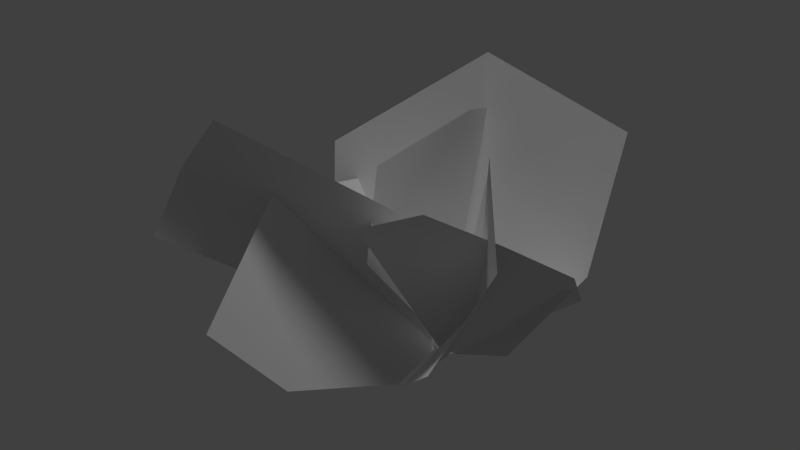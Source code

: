 # Source: misc_groundshrubs_01_a.blend  (saved by Blender 2.78.0; exported with 4.5.12 LTS)
import bpy
from mathutils import Matrix  # noqa: F401  (used for matrix-valued properties, if any)

bpy.ops.wm.read_factory_settings(use_empty=True)
scene = bpy.context.scene
scene.name = 'Scene'

# ---- collections
col_collection_1 = bpy.data.collections.new('Collection 1'); scene.collection.children.link(col_collection_1)

# ---- materials (node trees are filled in below, after node groups)
mat_misc_groundshrubs_01 = bpy.data.materials.new('misc_groundshrubs_01')
mat_misc_groundshrubs_01.alpha_threshold = 0.0
mat_misc_groundshrubs_01.use_transparent_shadow = False
mat_misc_groundshrubs_01.preview_render_type = 'CUBE'
mat_misc_groundshrubs_01.roughness = 0.5

# ---- material node trees

# ---- world
world_world = bpy.data.worlds.new('World'); scene.world = world_world
world_world.color = (0.05088, 0.05088, 0.05088)
world_world.use_sun_shadow = False
world_world.sun_shadow_jitter_overblur = 0.0
world_world.cycles.sampling_method = 'NONE'
world_world.cycles.sample_map_resolution = 256

# ---- lights
light_hemi = bpy.data.lights.new('Hemi', 'SUN')
light_hemi.transmission_factor = 0.0
light_hemi.angle = 0.1993
light_hemi.energy = 1.0
light_hemi.shadow_buffer_clip_start = 0.5
light_hemi.shadow_soft_size = 0.1
light_hemi.shadow_cascade_max_distance = 1000.0
light_hemi.cycles.use_multiple_importance_sampling = False

# ---- meshes
me_shrubsa = bpy.data.meshes.new('shrubsa')
me_shrubsa.from_pydata([(1.822, -1.543, 4.275), (0.1139, -0.01274, -0.1155), (0.4029, 0.5248, 3.07), (2.358, -2.047, 3.074), (1.572, -2.359, 1.418), (0.2894, -1.346, 0.1051), (1.274, -0.895, 1.63), (0.03381, 0.01676, -0.1416), (1.227, -2.052, 3.5), (-0.2342, -1.679, 2.664), (1.973, -1.359, 3.024), (2.82, -1.021, 2.726), (2.079, 0.5364, 1.398), (-2.309, -2.284, 3.92), (-0.2834, 0.1067, -0.1545), (-3.715, -1.782, 2.669), (-4.127, -2.167, 1.451), (0.3927, -0.9302, 2.611), (-1.006, 1.257, 1.047), (-0.1781, 0.08465, -0.1177), (-1.957, -1.589, 2.626), (-1.938, 0.6309, 2.166), (-1.78, -3.176, 1.072), (-1.079, -2.327, -0.05775), (-0.2058, -0.8262, -0.3433), (-0.04312, 0.2423, -0.1446), (-0.1126, 1.579, 3.535), (0.7423, 2.686, 2.362), (-0.09398, 0.6856, 3.736), (-0.5236, -0.905, 3.262), (-0.3954, -1.293, 1.898), (-2.216, -0.05174, 0.7417), (-0.005669, 0.04728, -0.1403), (-0.2837, 1.347, 4.403), (-2.438, 0.2744, 2.746), (2.482, 0.6501, 4.069), (2.413, 0.03747, 2.132), (1.134, 0.1096, 0.2606)], [], [(6, 2, 0), (2, 6, 1), (6, 0, 3), (6, 3, 4), (6, 4, 5), (1, 6, 5), (10, 8, 7), (7, 8, 9), (12, 10, 7), (11, 10, 12), (14, 17, 13), (14, 13, 15), (15, 16, 14), (20, 21, 19), (20, 23, 22), (19, 24, 20), (19, 21, 18), (20, 24, 23), (28, 26, 25), (25, 26, 27), (30, 28, 25), (29, 28, 30), (33, 32, 34), (33, 35, 36), (32, 33, 37), (32, 31, 34), (33, 36, 37)])
me_shrubsa.polygons.foreach_set('use_smooth', [True] * 27)
_uv = me_shrubsa.uv_layers.new(name='UVMap')
_uv.uv.foreach_set('vector', [0.7764, 0.7334, 0.5254, 0.7959, 0.6523, 1.011, 0.5254, 0.7959, 0.7764, 0.7334, 0.749, 0.4971, 0.7764, 0.7334, 0.6523, 1.011, 0.8447, 0.9512, 0.7764, 0.7334, 0.8447, 0.9512, 0.9414, 0.7871, 0.7764, 0.7334, 0.9414, 0.7871, 0.8818, 0.5908, 0.749, 0.4971, 0.7764, 0.7334, 0.8818, 0.5908, 0.8223, 0.5, 0.6787, 0.499, 0.749, -0.003906, 0.749, -0.003906, 0.6787, 0.499, 0.5098, 0.3828, 0.9912, 0.208, 0.8223, 0.5, 0.749, -0.003906, 0.9863, 0.3916, 0.8223, 0.5, 0.9912, 0.208, 0.248, -0.003906, 0.4668, 0.1826, 0.3369, 0.4971, 0.248, -0.003906, 0.3369, 0.4971, 0.1562, 0.4971, 0.1562, 0.4971, 0.04297, 0.4199, 0.248, -0.003906, 0.2227, 0.9805, 0.004883, 0.8027, 0.25, 0.4961, 0.2227, 0.9805, 0.498, 0.7383, 0.5039, 0.9443, 0.25, 0.4961, 0.3672, 0.5381, 0.2227, 0.9805, 0.25, 0.4961, 0.004883, 0.8027, 0.02441, 0.5908, 0.2227, 0.9805, 0.3672, 0.5381, 0.498, 0.7383, 0.8223, 0.5, 0.6787, 0.499, 0.749, -0.003906, 0.749, -0.003906, 0.6787, 0.499, 0.5098, 0.3828, 0.9912, 0.208, 0.8223, 0.5, 0.749, -0.003906, 0.9863, 0.3916, 0.8223, 0.5, 0.9912, 0.208, 0.2227, 0.9805, 0.25, 0.4961, 0.004883, 0.8027, 0.2227, 0.9805, 0.5039, 0.9443, 0.498, 0.7383, 0.25, 0.4961, 0.2227, 0.9805, 0.3672, 0.5381, 0.25, 0.4961, 0.02441, 0.5908, 0.004883, 0.8027, 0.2227, 0.9805, 0.498, 0.7383, 0.3672, 0.5381])
_ca = me_shrubsa.color_attributes.new('Col', 'BYTE_COLOR', 'CORNER')
_ca.data.foreach_set('color', [0.2122, 0.07036, 0.0, 1.0, 0.2122, 0.07036, 1.0, 1.0, 0.9911, 0.07036, 0.0, 1.0, 0.2122, 0.07036, 1.0, 1.0, 0.2122, 0.07036, 0.0, 1.0, 0.0, 0.07036, 0.0, 1.0, 0.2122, 0.07036, 0.0, 1.0, 0.9911, 0.07036, 0.0, 1.0, 0.9911, 0.07036, 1.0, 1.0, 0.2122, 0.07036, 0.0, 1.0, 0.9911, 0.07036, 1.0, 1.0, 0.9911, 0.07036, 1.0, 1.0, 0.2122, 0.07036, 0.0, 1.0, 0.9911, 0.07036, 1.0, 1.0, 0.2122, 0.07036, 1.0, 1.0, 0.0, 0.07036, 0.0, 1.0, 0.2122, 0.07036, 0.0, 1.0, 0.2122, 0.07036, 1.0, 1.0, 0.9911, 0.1274, 0.0, 1.0, 0.9911, 0.1274, 1.0, 1.0, 0.0, 0.1274, 0.0, 1.0, 0.0, 0.1274, 0.0, 1.0, 0.9911, 0.1274, 1.0, 1.0, 0.2122, 0.1274, 1.0, 1.0, 0.2122, 0.1274, 1.0, 1.0, 0.9911, 0.1274, 0.0, 1.0, 0.0, 0.1274, 0.0, 1.0, 0.2122, 0.1274, 1.0, 1.0, 0.9911, 0.1274, 0.0, 1.0, 0.2122, 0.1274, 1.0, 1.0, 0.0, 0.2051, 0.0, 1.0, 0.2122, 0.2051, 1.0, 1.0, 0.9911, 0.2051, 0.0, 1.0, 0.0, 0.2051, 0.0, 1.0, 0.9911, 0.2051, 0.0, 1.0, 0.9911, 0.2051, 1.0, 1.0, 0.9911, 0.2051, 1.0, 1.0, 0.2122, 0.2051, 1.0, 1.0, 0.0, 0.2051, 0.0, 1.0, 1.0, 0.305, 0.0, 1.0, 0.9911, 0.305, 1.0, 1.0, 0.0, 0.305, 0.0, 1.0, 1.0, 0.305, 0.0, 1.0, 0.2122, 0.305, 1.0, 1.0, 1.0, 0.305, 1.0, 1.0, 0.0, 0.305, 0.0, 1.0, 0.0, 0.305, 1.0, 1.0, 1.0, 0.305, 0.0, 1.0, 0.0, 0.305, 0.0, 1.0, 0.9911, 0.305, 1.0, 1.0, 0.2122, 0.305, 1.0, 1.0, 1.0, 0.305, 0.0, 1.0, 0.0, 0.305, 1.0, 1.0, 0.2122, 0.305, 1.0, 1.0, 0.9911, 0.0319, 0.0, 1.0, 0.9911, 0.0319, 1.0, 1.0, 0.0, 0.0319, 0.0, 1.0, 0.0, 0.0319, 0.0, 1.0, 0.9911, 0.0319, 1.0, 1.0, 0.2122, 0.0319, 1.0, 1.0, 0.2122, 0.0319, 1.0, 1.0, 0.9911, 0.0319, 0.0, 1.0, 0.0, 0.0319, 0.0, 1.0, 0.2122, 0.0319, 1.0, 1.0, 0.9911, 0.0319, 0.0, 1.0, 0.2122, 0.0319, 1.0, 1.0, 1.0, 0.009721, 0.0, 1.0, 0.0, 0.009721, 0.0, 1.0, 0.9911, 0.009721, 1.0, 1.0, 1.0, 0.009721, 0.0, 1.0, 1.0, 0.009721, 1.0, 1.0, 0.2122, 0.009721, 1.0, 1.0, 0.0, 0.009721, 0.0, 1.0, 1.0, 0.009721, 0.0, 1.0, 0.0, 0.009721, 1.0, 1.0, 0.0, 0.009721, 0.0, 1.0, 0.2122, 0.009721, 1.0, 1.0, 0.9911, 0.009721, 1.0, 1.0, 1.0, 0.009721, 0.0, 1.0, 0.2122, 0.009721, 1.0, 1.0, 0.0, 0.009721, 1.0, 1.0])
me_shrubsa.materials.append(mat_misc_groundshrubs_01)
me_shrubsa.use_remesh_preserve_volume = False
me_shrubsa.use_remesh_preserve_attributes = False
me_shrubsa.use_mirror_vertex_groups = False
me_shrubsa.update()

# ---- objects
ob_shrubsa = bpy.data.objects.new('shrubsa', me_shrubsa)
ob_hemi = bpy.data.objects.new('Hemi', light_hemi)

# ---- transforms, parenting, visibility, modifiers, constraints
ob_shrubsa.location = (0.0, 0.0, 0.0)
ob_shrubsa.scale = (0.1897, 0.1897, 0.1897)
ob_shrubsa.lineart.crease_threshold = 0.0
ob_hemi.location = (13.63, 5.582, -7.251)
ob_hemi.lineart.crease_threshold = 0.0

# ---- collection membership
col_collection_1.objects.link(ob_shrubsa)
col_collection_1.objects.link(ob_hemi)

# ---- scene / render settings (as saved in the file)
scene.frame_start = 1; scene.frame_end = 250; scene.frame_set(1)
scene.render.engine = 'BLENDER_EEVEE_NEXT'
scene.render.image_settings.color_mode = 'RGB'
scene.render.image_settings.compression = 90
scene.render.resolution_percentage = 50
scene.render.dither_intensity = 0.0
scene.render.bake_margin = 2
scene.cycles.use_denoising = False
scene.cycles.samples = 10
scene.cycles.sampling_pattern = 'TABULATED_SOBOL'
scene.cycles.light_sampling_threshold = 0.0
scene.cycles.use_adaptive_sampling = False
scene.cycles.use_light_tree = False
scene.cycles.blur_glossy = 0.0
scene.cycles.volume_bounces = 1
scene.cycles.pixel_filter_type = 'GAUSSIAN'
scene.cycles.sample_clamp_indirect = 0.0
scene.view_settings.view_transform = 'Standard'
bpy.context.view_layer.update()

# ---- added for rendering (the .blend has no active camera): camera
cam_auto = bpy.data.cameras.new('AutoCamera')
cam_auto.lens = 50.0
cam_auto.sensor_width = 36.0
cam_auto.clip_end = 1000.0
ob_auto_camera = bpy.data.objects.new('AutoCamera', cam_auto)
scene.collection.objects.link(ob_auto_camera)
ob_auto_camera.location = (1.67591, -2.20641, 1.82505)
ob_auto_camera.rotation_euler = (1.09748, -7.21219e-08, 0.694738)
scene.camera = ob_auto_camera
bpy.context.view_layer.update()
